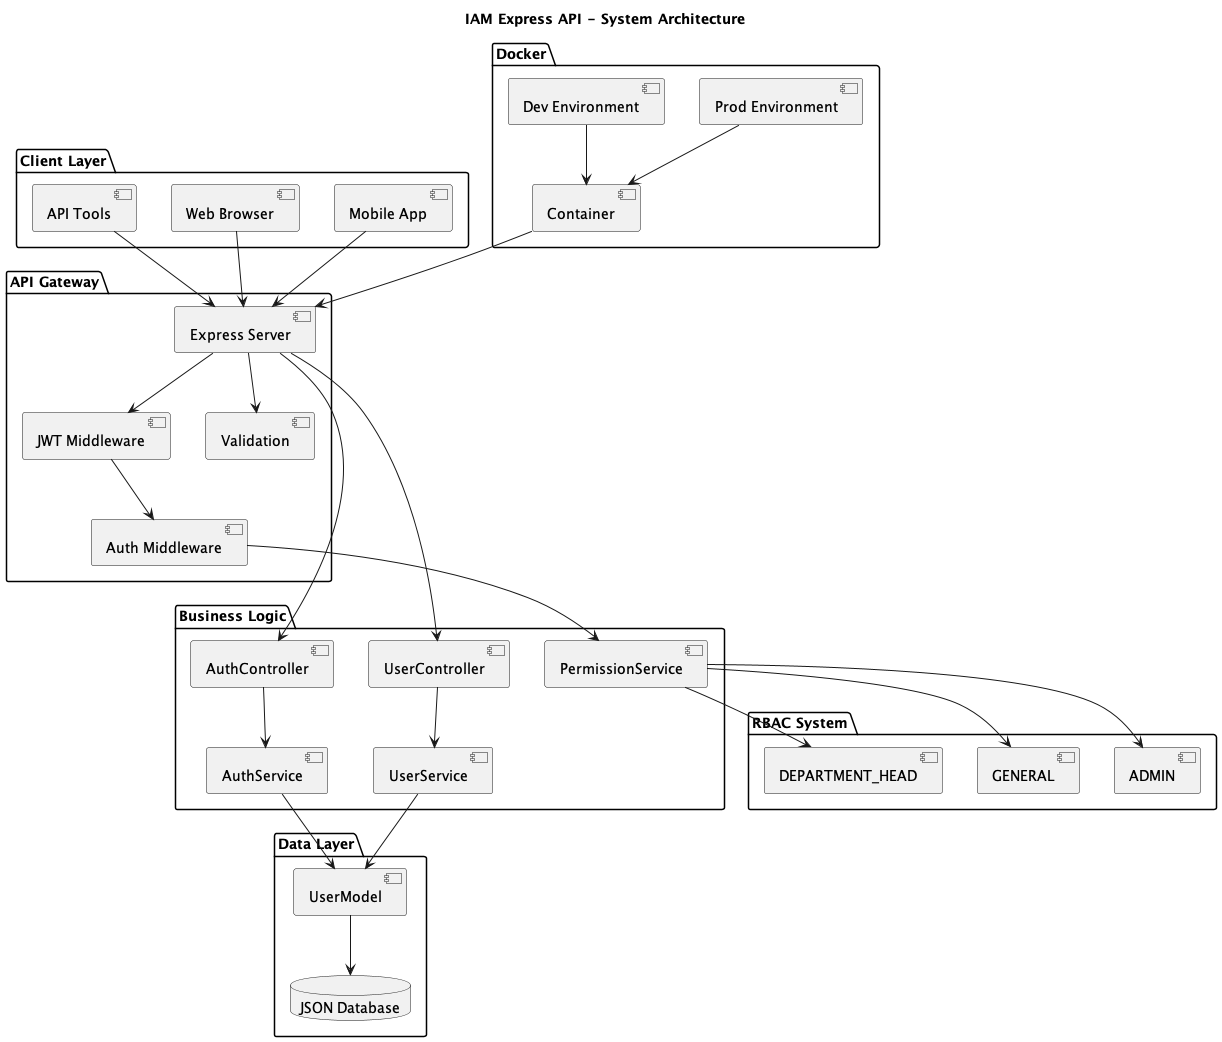

The diagram above was rendered by PlantUML. Its source (embedded in the PNG):
@startuml
title IAM Express API - System Architecture

' Client Layer
package "Client Layer" {
    [Web Browser] as browser
    [Mobile App] as mobile
    [API Tools] as postman
}

' API Gateway
package "API Gateway" {
    [Express Server] as express
    [JWT Middleware] as jwt
    [Auth Middleware] as authz
    [Validation] as validation
}

' Business Logic
package "Business Logic" {
    [AuthController] as authctrl
    [UserController] as userctrl
    [AuthService] as authsvc
    [UserService] as usersvc
    [PermissionService] as permsvc
}

' Data Layer
package "Data Layer" {
    [UserModel] as usermodel
    database "JSON Database" as jsondb
}

' RBAC System
package "RBAC System" {
    [ADMIN] as admin
    [DEPARTMENT_HEAD] as depthead
    [GENERAL] as general
}

' Docker
package "Docker" {
    [Container] as container
    [Dev Environment] as devenv
    [Prod Environment] as prodenv
}

' Connections
browser --> express
mobile --> express
postman --> express

express --> jwt
express --> validation
jwt --> authz
authz --> permsvc

express --> authctrl
express --> userctrl

authctrl --> authsvc
userctrl --> usersvc

authsvc --> usermodel
usersvc --> usermodel
usermodel --> jsondb

permsvc --> admin
permsvc --> depthead
permsvc --> general

container --> express
devenv --> container
prodenv --> container
@enduml